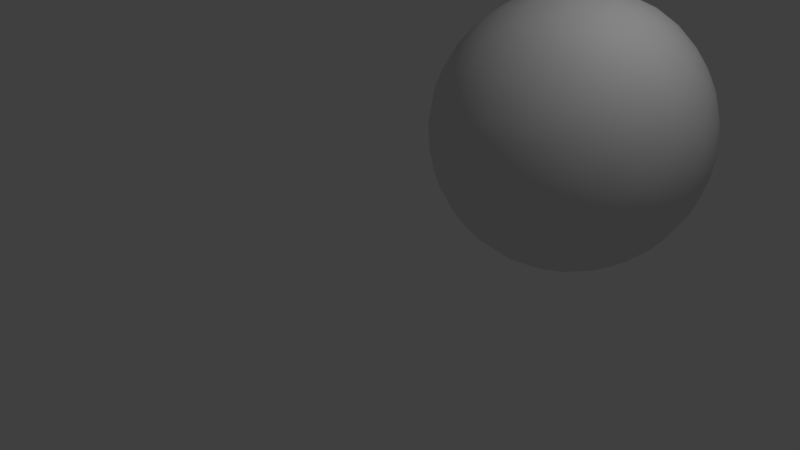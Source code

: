 # Source: pearl.blend  (saved by Blender 2.77.0; exported with 4.5.12 LTS)
import bpy
from mathutils import Matrix  # noqa: F401  (used for matrix-valued properties, if any)

bpy.ops.wm.read_factory_settings(use_empty=True)
scene = bpy.context.scene
scene.name = 'Scene'

# ---- collections
col_collection_1 = bpy.data.collections.new('Collection 1'); scene.collection.children.link(col_collection_1)

# ---- materials (node trees are filled in below, after node groups)
mat_material_001 = bpy.data.materials.new('Material.001')
mat_material_001.alpha_threshold = 0.0
mat_material_001.use_transparent_shadow = False
mat_material_001.roughness = 0.5
mat_material_001.specular_intensity = 1.0

# ---- material node trees

# ---- world
world_world = bpy.data.worlds.new('World'); scene.world = world_world
world_world.color = (0.05088, 0.05088, 0.05088)
world_world.use_sun_shadow = False
world_world.sun_shadow_jitter_overblur = 0.0
world_world.cycles.sampling_method = 'MANUAL'

# ---- cameras
cam_camera = bpy.data.cameras.new('Camera')
cam_camera.clip_end = 100.0
cam_camera.lens = 35.0
cam_camera.sensor_width = 32.0
cam_camera.sensor_height = 18.0
cam_camera.ortho_scale = 7.314
cam_camera.dof.focus_distance = 0.0
cam_camera.dof.aperture_fstop = 128.0

# ---- lights
light_lamp = bpy.data.lights.new('Lamp', 'POINT')
light_lamp.transmission_factor = 0.0
light_lamp.cutoff_distance = 30.0
light_lamp.energy = 100.0
light_lamp.shadow_buffer_clip_start = 1.001
light_lamp.shadow_soft_size = 0.1
light_lamp.shadow_maximum_resolution = 0.006
light_lamp.use_absolute_resolution = True

# ---- meshes
me_eye = bpy.data.meshes.new('eye')
me_eye.from_pydata([(119.6, 63.04, 67.25), (120.0, 60.0, 60.0), (1.817, 72.04, 50.81), (0.375, 63.47, 53.0), (0.0, 60.0, 60.0), (4.167, 76.81, 45.5), (4.12, 66.17, 38.66), (7.3, 79.38, 38.45), (1.775, 59.35, 44.88), (7.403, 69.91, 32.82), (11.36, 74.19, 27.66), (18.84, 72.36, 17.97), (7.369, 60.81, 31.04), (13.65, 63.54, 21.8), (21.53, 61.38, 13.73), (21.68, 26.82, 92.24), (27.76, 23.61, 95.32), (4.167, 53.55, 38.76), (11.36, 52.02, 25.59), (16.1, 50.74, 19.93), (27.77, 51.84, 9.951), (34.37, 58.21, 5.67), (34.37, 26.15, 102.5), (7.369, 49.88, 32.86), (21.68, 46.76, 15.67), (34.37, 44.48, 7.903), (41.38, 43.7, 5.219), (41.38, 24.39, 104.7), (41.39, 36.89, 112.3), (30.29, 37.98, 12.51), (48.7, 43.18, 3.4), (0.4347, 52.84, 56.73), (52.46, 32.42, 112.9), (52.46, 39.41, 116.0), (11.35, 39.69, 31.1), (18.81, 37.15, 22.54), (41.38, 30.33, 11.15), (48.7, 29.37, 9.518), (60.0, 32.19, 6.7), (52.46, 46.74, 118.2), (1.845, 47.79, 51.08), (4.167, 43.95, 44.66), (7.367, 40.44, 38.64), (27.76, 28.34, 20.39), (34.37, 26.07, 17.53), (60.0, 25.61, 10.69), (67.54, 46.72, 118.1), (60.0, 54.23, 119.8), (16.09, 28.62, 33.44), (21.68, 26.71, 27.87), (41.39, 18.92, 20.27), (48.71, 17.57, 18.94), (60.0, 19.58, 15.5), (75.89, 23.04, 15.2), (71.29, 58.08, 119.0), (11.43, 31.66, 38.96), (34.37, 16.41, 27.53), (60.0, 14.22, 21.03), (74.07, 13.64, 24.25), (78.62, 58.13, 117.1), (78.61, 72.67, 115.7), (7.368, 33.85, 47.54), (25.32, 20.09, 31.24), (45.04, 11.19, 28.25), (60.0, 9.616, 27.2), (78.62, 10.22, 31.92), (89.78, 17.52, 29.48), (85.63, 65.17, 114.1), (85.63, 78.73, 111.0), (4.167, 38.49, 54.51), (11.36, 26.44, 48.99), (16.1, 20.94, 47.16), (21.68, 17.09, 42.7), (30.22, 11.88, 39.49), (41.38, 7.007, 38.59), (48.7, 5.259, 37.86), (60.0, 5.836, 33.92), (71.3, 5.277, 37.82), (88.22, 11.04, 39.25), (92.24, 77.46, 107.6), (34.37, 7.406, 46.26), (60.0, 2.945, 41.06), (98.32, 17.14, 42.58), (98.32, 75.92, 103.4), (98.33, 86.43, 98.01), (1.817, 45.16, 63.05), (7.369, 31.09, 58.26), (21.68, 14.11, 54.16), (27.76, 9.699, 53.58), (45.05, 2.842, 48.89), (60.0, 0.9909, 48.51), (75.89, 3.59, 46.2), (89.78, 9.174, 47.66), (98.32, 14.12, 54.01), (103.8, 78.91, 96.49), (103.8, 87.57, 90.47), (11.42, 24.71, 60.08), (16.1, 18.97, 62.75), (34.37, 5.641, 60.05), (41.38, 2.845, 60.04), (48.7, 0.9525, 60.02), (60.0, 0.005821, 56.15), (71.3, 0.9524, 59.98), (78.62, 2.845, 59.96), (85.63, 5.641, 59.95), (92.23, 9.291, 59.94), (103.8, 18.9, 59.92), (108.6, 24.76, 57.62), (110.8, 77.03, 87.36), (108.6, 88.24, 81.22), (4.192, 38.28, 64.35), (21.68, 14.12, 65.99), (30.29, 8.211, 67.6), (60.0, 0.005821, 63.85), (112.6, 31.08, 61.73), (112.6, 80.74, 80.25), (9.222, 28.85, 68.37), (41.38, 4.724, 74.53), (48.71, 2.89, 75.0), (60.0, 0.9909, 71.49), (74.07, 3.145, 73.96), (85.63, 7.405, 73.74), (96.06, 12.35, 67.1), (106.3, 22.85, 69.58), (115.9, 37.84, 58.42), (115.8, 79.94, 69.75), (23.94, 15.0, 77.19), (34.37, 9.633, 80.45), (60.0, 2.945, 78.94), (78.62, 7.009, 81.41), (92.24, 12.97, 78.96), (98.32, 17.08, 77.29), (118.1, 45.43, 63.68), (118.1, 71.35, 69.84), (118.2, 75.08, 61.12), (18.22, 24.75, 85.13), (18.22, 33.76, 94.42), (30.29, 33.65, 105.2), (34.36, 44.59, 112.1), (41.38, 50.92, 116.4), (48.7, 58.13, 119.0), (60.0, 61.93, 120.1), (60.0, 69.59, 119.3), (71.29, 73.12, 117.6), (78.62, 86.39, 110.7), (88.94, 87.28, 105.1), (92.2, 94.03, 97.57), (98.34, 95.19, 90.06), (103.8, 94.43, 82.5), (112.7, 87.47, 69.28), (116.0, 70.11, 79.74), (118.2, 62.26, 74.98), (108.8, 67.72, 94.45), (103.8, 69.12, 100.1), (112.6, 64.51, 88.62), (92.24, 64.81, 110.5), (98.32, 64.37, 106.1), (101.8, 57.65, 103.2), (116.0, 53.53, 81.22), (85.63, 51.27, 113.7), (92.24, 51.85, 110.0), (108.8, 49.81, 93.8), (112.6, 53.44, 88.21), (78.62, 43.71, 114.8), (101.2, 47.41, 102.0), (67.53, 39.39, 116.0), (85.63, 37.95, 109.7), (92.24, 39.4, 106.3), (118.2, 50.45, 71.73), (67.54, 32.4, 112.9), (78.62, 30.34, 108.9), (98.31, 35.97, 99.53), (106.4, 38.32, 91.64), (112.6, 43.32, 83.69), (119.5, 53.37, 64.13), (48.7, 23.2, 106.2), (60.0, 25.61, 109.3), (74.07, 22.78, 105.2), (88.97, 29.8, 103.2), (60.0, 19.58, 104.5), (85.64, 20.92, 97.79), (92.24, 23.51, 95.23), (101.2, 28.39, 90.42), (115.9, 41.3, 72.0), (34.36, 16.47, 92.55), (45.05, 15.68, 97.76), (60.0, 14.22, 98.97), (75.9, 14.04, 95.5), (108.6, 30.33, 79.18), (112.7, 34.67, 74.1), (4.167, 42.3, 73.39), (7.369, 35.79, 75.91), (13.57, 25.31, 76.35), (27.76, 15.85, 84.94), (41.38, 10.22, 88.08), (48.7, 8.563, 89.0), (60.0, 9.616, 92.8), (60.0, 5.836, 86.08), (71.3, 8.539, 88.95), (85.64, 12.6, 86.63), (95.34, 19.21, 86.46), (103.8, 24.15, 80.09), (112.6, 32.55, 50.77), (106.4, 23.51, 48.22), (101.8, 22.75, 37.91), (88.21, 22.41, 22.4), (71.29, 29.41, 9.494), (60.0, 39.24, 3.581), (60.0, 46.62, 1.39), (48.7, 58.08, 0.9836), (41.38, 58.13, 2.876), (30.22, 65.97, 8.038), (27.77, 77.46, 12.39), (18.81, 80.19, 21.04), (11.22, 86.79, 37.01), (119.6, 54.11, 54.78), (118.2, 46.04, 54.18), (108.6, 33.19, 37.02), (101.2, 28.56, 29.39), (92.24, 33.77, 16.6), (85.64, 31.87, 13.49), (78.62, 36.9, 7.721), (71.24, 39.65, 4.689), (71.3, 50.6, 1.705), (60.0, 54.23, 0.1601), (60.0, 61.93, -0.08681), (45.05, 69.27, 2.515), (41.38, 79.7, 6.348), (34.36, 78.72, 8.967), (27.76, 88.96, 18.37), (18.83, 87.21, 25.67), (18.81, 93.33, 31.47), (9.167, 90.02, 48.27), (4.192, 81.4, 54.26), (0.4554, 67.3, 62.79), (1.845, 74.88, 62.74), (34.36, 91.06, 15.39), (48.7, 80.37, 4.577), (60.0, 69.59, 0.6529), (78.62, 50.92, 3.571), (88.97, 41.85, 10.54), (98.32, 36.08, 20.4), (114.6, 39.55, 45.33), (7.369, 88.71, 56.18), (18.81, 99.49, 40.86), (27.77, 98.58, 27.09), (45.93, 92.73, 11.46), (60.0, 77.11, 2.367), (71.3, 65.69, 1.228), (85.63, 51.38, 6.329), (106.3, 40.24, 27.11), (4.167, 81.81, 64.1), (34.36, 101.4, 24.71), (41.38, 98.4, 17.66), (60.0, 84.33, 5.028), (78.62, 65.53, 3.113), (92.24, 51.97, 9.931), (101.8, 46.78, 18.78), (112.6, 43.53, 36.17), (11.22, 95.23, 62.12), (16.1, 100.8, 54.63), (27.76, 105.7, 37.94), (60.0, 91.16, 8.591), (71.3, 80.42, 4.593), (85.63, 65.27, 5.897), (98.32, 52.68, 14.31), (115.9, 49.87, 40.23), (7.369, 88.05, 67.23), (21.68, 105.4, 51.09), (34.37, 109.0, 36.38), (41.38, 107.9, 28.79), (48.71, 104.9, 21.71), (60.0, 97.48, 13.0), (78.62, 79.77, 6.374), (92.23, 64.93, 9.531), (110.8, 51.01, 29.03), (118.1, 53.16, 46.56), (27.76, 109.8, 50.25), (60.0, 103.2, 18.18), (74.95, 90.2, 10.22), (89.78, 77.17, 10.59), (98.32, 64.52, 13.96), (103.9, 61.44, 18.9), (1.874, 70.2, 71.03), (4.167, 76.99, 74.28), (18.81, 103.1, 68.28), (25.33, 109.1, 62.33), (34.37, 113.3, 49.56), (44.11, 115.4, 42.62), (52.46, 112.0, 30.72), (60.0, 108.2, 24.04), (71.3, 99.71, 16.3), (85.64, 85.19, 11.83), (108.6, 61.26, 24.7), (7.372, 83.3, 77.22), (11.22, 89.66, 79.13), (52.47, 115.3, 37.61), (78.62, 98.45, 17.72), (101.8, 74.06, 19.06), (112.6, 61.05, 31.05), (0.4691, 61.85, 67.45), (16.2, 97.06, 77.75), (34.37, 114.3, 63.43), (45.04, 117.7, 52.53), (67.54, 112.0, 30.74), (75.89, 108.1, 27.52), (85.65, 96.59, 19.8), (94.67, 88.81, 20.14), (98.32, 81.45, 19.01), (115.9, 63.7, 38.09), (23.95, 103.0, 81.75), (27.77, 108.1, 75.93), (41.38, 117.0, 63.62), (60.0, 118.2, 44.75), (67.53, 115.3, 37.63), (108.6, 74.4, 27.75), (118.2, 64.46, 45.52), (1.845, 61.6, 75.04), (4.121, 66.47, 81.25), (7.301, 73.53, 85.63), (16.19, 91.37, 86.6), (34.37, 111.6, 77.08), (52.46, 119.6, 59.99), (60.0, 119.6, 52.31), (89.79, 103.3, 30.67), (96.07, 96.04, 28.05), (103.8, 83.58, 26.34), (112.7, 73.53, 34.37), (119.5, 62.34, 52.64), (11.35, 78.42, 90.13), (25.33, 97.98, 91.24), (41.39, 114.3, 77.97), (48.7, 118.0, 71.26), (71.29, 118.0, 48.74), (78.62, 114.3, 42.03), (88.22, 108.3, 37.71), (18.22, 83.96, 96.04), (21.68, 91.16, 94.19), (34.36, 105.6, 89.61), (60.0, 119.6, 67.69), (67.54, 119.6, 60.01), (103.8, 91.34, 33.4), (108.8, 86.97, 37.23), (41.46, 109.7, 88.0), (52.46, 115.3, 82.37), (60.0, 118.2, 75.25), (78.62, 117.0, 56.38), (85.64, 113.4, 49.66), (98.31, 101.7, 40.02), (115.8, 73.91, 42.75), (0.4554, 54.86, 65.89), (7.3, 59.22, 88.97), (11.22, 63.53, 95.12), (16.09, 71.82, 99.38), (27.77, 89.04, 101.5), (34.36, 96.58, 100.2), (41.41, 103.6, 97.03), (52.46, 112.0, 89.26), (71.3, 118.0, 71.31), (92.23, 109.8, 50.38), (106.4, 95.42, 45.31), (112.7, 84.37, 44.29), (4.121, 52.47, 80.9), (21.68, 76.05, 103.4), (51.5, 104.8, 99.37), (67.54, 115.3, 82.39), (78.62, 116.1, 70.97), (85.63, 114.2, 63.53), (101.2, 103.1, 51.72), (1.863, 51.49, 72.45), (27.76, 77.56, 107.6), (34.37, 85.19, 108.2), (41.41, 92.73, 106.9), (60.0, 108.2, 95.96), (67.54, 112.0, 89.28), (92.23, 110.6, 63.32), (115.8, 80.06, 50.49), (118.1, 72.68, 51.91), (16.1, 56.17, 100.9), (21.68, 64.52, 106.0), (52.46, 97.19, 106.6), (78.63, 111.5, 84.82), (88.98, 110.9, 73.41), (101.8, 103.3, 61.83), (119.5, 67.59, 58.17), (7.301, 45.1, 84.86), (11.36, 47.91, 93.19), (27.76, 64.93, 110.5), (34.38, 72.15, 113.0), (41.38, 79.78, 113.6), (52.46, 90.93, 111.0), (67.53, 102.8, 101.5), (75.9, 104.8, 96.91), (85.64, 108.9, 83.66), (98.32, 105.4, 68.93), (108.6, 95.32, 60.12), (112.6, 88.74, 56.41), (21.68, 52.68, 105.7), (48.76, 83.86, 113.9), (67.54, 97.18, 106.6), (92.22, 105.7, 82.08), (115.8, 82.15, 60.12), (11.36, 36.35, 86.23), (16.2, 43.44, 97.61), (23.97, 41.34, 104.4), (27.76, 51.97, 110.1), (34.37, 58.31, 114.3), (41.38, 65.53, 116.9), (48.7, 73.16, 117.6), (60.0, 77.11, 117.6), (60.0, 84.33, 115.0), (68.49, 88.42, 112.4), (78.54, 95.58, 104.6), (85.67, 96.53, 100.3), (88.96, 102.2, 91.57), (98.31, 101.6, 80.11), (106.3, 96.37, 72.23)], [], [(384, 0, 1), (350, 85, 369), (6, 2, 5), (6, 5, 7), (8, 3, 2), (8, 2, 6), (9, 6, 7), (9, 7, 10), (12, 6, 9), (12, 9, 13), (13, 9, 10), (13, 10, 11), (13, 11, 14), (17, 8, 6), (17, 6, 12), (18, 12, 13), (18, 13, 19), (19, 13, 14), (20, 14, 211), (20, 211, 21), (23, 17, 12), (23, 12, 18), (24, 19, 14), (24, 14, 20), (25, 20, 21), (25, 21, 26), (22, 27, 28), (29, 24, 20), (29, 20, 25), (31, 4, 3), (28, 32, 33), (31, 3, 8), (34, 23, 18), (34, 18, 35), (35, 18, 19), (35, 19, 24), (35, 24, 29), (29, 25, 36), (36, 25, 26), (36, 26, 37), (37, 26, 30), (37, 30, 38), (40, 31, 8), (40, 8, 41), (41, 8, 17), (41, 17, 42), (42, 17, 23), (42, 23, 34), (43, 35, 29), (43, 29, 44), (44, 29, 36), (45, 37, 38), (39, 46, 47), (48, 34, 35), (48, 35, 49), (49, 35, 43), (50, 44, 36), (50, 36, 51), (51, 36, 37), (51, 37, 52), (52, 37, 45), (52, 45, 53), (55, 42, 34), (55, 34, 48), (62, 49, 43), (62, 43, 56), (56, 43, 44), (56, 44, 50), (57, 51, 52), (57, 52, 58), (58, 52, 53), (54, 59, 60), (61, 41, 42), (61, 42, 55), (62, 48, 49), (63, 56, 50), (63, 50, 51), (63, 51, 64), (64, 51, 57), (64, 57, 58), (65, 58, 66), (60, 67, 68), (69, 40, 41), (69, 41, 61), (70, 61, 55), (70, 55, 71), (71, 55, 48), (71, 48, 72), (72, 48, 62), (72, 62, 73), (73, 62, 56), (73, 56, 74), (74, 56, 63), (74, 63, 75), (75, 63, 76), (76, 63, 64), (76, 64, 77), (77, 64, 58), (77, 58, 65), (78, 65, 66), (80, 73, 74), (81, 75, 76), (81, 76, 77), (91, 77, 65), (91, 65, 78), (92, 78, 82), (79, 83, 84), (85, 31, 40), (85, 40, 69), (86, 69, 61), (86, 61, 70), (87, 71, 72), (87, 72, 88), (88, 72, 73), (88, 73, 80), (89, 80, 74), (89, 74, 75), (89, 75, 90), (90, 75, 81), (90, 81, 91), (91, 81, 77), (92, 91, 78), (93, 92, 82), (93, 82, 203), (84, 94, 95), (96, 86, 70), (96, 70, 97), (97, 70, 71), (97, 71, 87), (98, 88, 80), (98, 80, 99), (99, 80, 89), (99, 89, 100), (100, 89, 101), (101, 89, 90), (101, 90, 102), (102, 90, 91), (102, 91, 103), (103, 91, 104), (104, 91, 92), (104, 92, 105), (105, 92, 93), (106, 93, 203), (106, 203, 107), (95, 108, 109), (110, 85, 69), (110, 69, 86), (111, 97, 87), (111, 87, 112), (112, 87, 88), (112, 88, 98), (113, 100, 101), (113, 101, 102), (122, 105, 93), (122, 93, 106), (116, 110, 86), (116, 86, 96), (116, 96, 97), (112, 98, 117), (117, 98, 99), (117, 99, 118), (118, 99, 100), (118, 100, 119), (119, 100, 113), (119, 113, 120), (120, 113, 102), (120, 102, 103), (120, 103, 121), (121, 103, 104), (121, 104, 122), (122, 104, 105), (123, 122, 106), (123, 106, 107), (123, 107, 114), (350, 4, 31), (350, 31, 85), (192, 116, 97), (192, 97, 126), (126, 97, 111), (126, 111, 112), (126, 112, 127), (127, 112, 117), (128, 118, 119), (128, 119, 120), (129, 120, 121), (130, 121, 122), (130, 122, 131), (131, 122, 123), (189, 123, 114), (189, 114, 183), (183, 114, 124), (183, 124, 132), (125, 133, 134), (402, 135, 136), (136, 135, 15), (136, 15, 137), (138, 137, 28), (138, 28, 139), (139, 28, 39), (139, 39, 140), (140, 39, 47), (140, 47, 141), (142, 141, 143), (143, 60, 144), (144, 60, 68), (144, 68, 145), (146, 145, 84), (146, 84, 147), (147, 84, 95), (147, 95, 148), (148, 95, 109), (0, 384, 134), (134, 133, 0), (125, 115, 150), (125, 150, 133), (109, 108, 115), (95, 94, 108), (115, 108, 150), (133, 150, 151), (133, 151, 0), (84, 83, 94), (108, 94, 152), (94, 83, 153), (94, 153, 152), (108, 152, 154), (108, 154, 150), (68, 67, 79), (79, 67, 155), (79, 155, 83), (83, 155, 156), (83, 156, 153), (60, 59, 67), (153, 156, 157), (153, 157, 152), (150, 154, 158), (150, 158, 151), (67, 59, 159), (67, 159, 155), (155, 159, 160), (155, 160, 156), (156, 160, 157), (152, 157, 161), (152, 161, 154), (154, 161, 162), (154, 162, 158), (47, 46, 54), (54, 46, 59), (59, 46, 163), (59, 163, 159), (157, 160, 164), (157, 164, 161), (39, 33, 46), (46, 33, 165), (46, 165, 163), (159, 163, 166), (159, 166, 160), (160, 166, 167), (160, 167, 164), (151, 158, 168), (151, 168, 0), (33, 32, 165), (165, 32, 169), (165, 169, 163), (163, 169, 170), (163, 170, 166), (164, 167, 171), (164, 171, 172), (164, 172, 161), (162, 161, 173), (162, 173, 158), (0, 168, 174), (0, 174, 1), (28, 27, 32), (32, 27, 175), (32, 175, 176), (32, 176, 169), (169, 176, 177), (169, 177, 170), (166, 170, 178), (166, 178, 167), (167, 178, 171), (161, 172, 173), (176, 175, 179), (176, 179, 177), (170, 177, 178), (178, 177, 180), (178, 180, 181), (178, 181, 171), (171, 181, 182), (171, 182, 172), (158, 173, 183), (158, 183, 168), (22, 16, 184), (22, 184, 27), (27, 184, 185), (27, 185, 175), (175, 185, 179), (179, 185, 186), (179, 186, 177), (177, 186, 187), (177, 187, 180), (172, 182, 188), (172, 188, 173), (173, 188, 189), (173, 189, 183), (135, 192, 126), (135, 126, 193), (184, 193, 127), (184, 127, 194), (196, 195, 197), (196, 197, 198), (187, 198, 129), (187, 129, 199), (200, 199, 130), (200, 130, 131), (200, 131, 201), (168, 183, 132), (168, 132, 174), (124, 114, 202), (202, 114, 107), (202, 107, 203), (204, 203, 82), (204, 82, 66), (206, 38, 207), (208, 207, 30), (208, 30, 209), (209, 30, 210), (210, 21, 211), (212, 211, 11), (212, 11, 213), (213, 10, 214), (214, 10, 7), (1, 174, 215), (215, 174, 216), (202, 203, 217), (217, 203, 204), (217, 204, 218), (218, 205, 219), (219, 205, 220), (221, 222, 223), (223, 222, 208), (223, 208, 224), (225, 224, 209), (225, 209, 226), (227, 226, 228), (228, 212, 229), (229, 212, 213), (229, 213, 230), (231, 230, 214), (214, 7, 232), (232, 7, 5), (232, 5, 233), (233, 5, 2), (2, 3, 234), (234, 3, 4), (234, 235, 2), (2, 235, 233), (230, 231, 229), (229, 236, 228), (228, 236, 227), (227, 237, 226), (226, 237, 238), (226, 238, 225), (224, 225, 223), (223, 239, 221), (221, 239, 240), (221, 240, 220), (220, 240, 219), (219, 241, 218), (217, 242, 202), (202, 242, 124), (124, 242, 216), (233, 243, 232), (214, 232, 244), (214, 244, 231), (231, 245, 229), (229, 245, 236), (236, 246, 227), (227, 246, 237), (237, 247, 238), (225, 238, 248), (225, 248, 223), (223, 248, 239), (239, 249, 240), (219, 240, 241), (241, 250, 218), (218, 250, 217), (235, 251, 233), (233, 251, 243), (231, 244, 245), (245, 252, 236), (236, 252, 253), (236, 253, 246), (237, 246, 254), (237, 254, 247), (238, 247, 248), (248, 255, 239), (239, 255, 249), (249, 256, 240), (240, 256, 257), (240, 257, 241), (241, 257, 250), (217, 250, 258), (217, 258, 242), (243, 259, 232), (232, 259, 260), (232, 260, 244), (244, 261, 245), (245, 261, 252), (246, 262, 254), (247, 254, 263), (247, 263, 248), (248, 263, 255), (255, 264, 249), (249, 264, 256), (256, 265, 257), (258, 266, 242), (242, 266, 216), (251, 267, 243), (243, 267, 259), (260, 268, 244), (244, 268, 261), (261, 269, 252), (252, 269, 270), (252, 270, 253), (253, 270, 271), (253, 271, 246), (246, 271, 272), (246, 272, 262), (254, 262, 263), (263, 273, 255), (255, 273, 264), (264, 274, 256), (256, 274, 265), (257, 275, 250), (250, 275, 258), (266, 276, 216), (216, 276, 215), (268, 277, 261), (261, 277, 269), (271, 278, 272), (262, 272, 279), (262, 279, 263), (263, 279, 273), (273, 280, 264), (264, 280, 274), (274, 281, 265), (265, 281, 282), (265, 282, 257), (257, 282, 275), (258, 275, 266), (234, 283, 235), (235, 283, 284), (235, 284, 251), (251, 284, 267), (259, 285, 260), (260, 285, 286), (260, 286, 268), (268, 286, 277), (277, 287, 269), (269, 287, 288), (269, 288, 270), (270, 288, 289), (270, 289, 271), (271, 289, 290), (271, 290, 278), (272, 278, 291), (272, 291, 279), (273, 279, 292), (273, 292, 280), (274, 280, 281), (282, 293, 275), (284, 294, 267), (267, 294, 295), (267, 295, 259), (259, 295, 285), (277, 286, 287), (288, 296, 289), (278, 290, 291), (291, 297, 279), (279, 297, 292), (280, 298, 281), (281, 298, 282), (293, 299, 275), (275, 299, 266), (4, 300, 234), (234, 300, 283), (295, 301, 285), (286, 302, 287), (287, 302, 303), (287, 303, 288), (289, 296, 304), (289, 304, 290), (290, 304, 305), (290, 305, 291), (291, 305, 297), (297, 306, 292), (292, 306, 307), (292, 307, 280), (280, 307, 308), (280, 308, 298), (282, 298, 293), (299, 309, 266), (266, 309, 276), (301, 310, 285), (285, 310, 311), (285, 311, 286), (286, 311, 302), (302, 312, 303), (288, 303, 313), (288, 313, 296), (296, 313, 314), (296, 314, 304), (297, 305, 306), (298, 315, 293), (293, 315, 299), (309, 316, 276), (276, 316, 215), (300, 317, 283), (283, 317, 318), (283, 318, 284), (284, 318, 319), (284, 319, 294), (294, 319, 295), (295, 320, 301), (301, 320, 310), (311, 321, 302), (302, 321, 312), (312, 322, 303), (303, 322, 323), (303, 323, 313), (304, 314, 305), (305, 324, 306), (306, 324, 325), (306, 325, 307), (308, 307, 326), (308, 326, 298), (298, 326, 315), (315, 327, 299), (299, 327, 309), (316, 328, 215), (215, 328, 1), (319, 329, 295), (295, 329, 320), (320, 330, 310), (311, 310, 321), (321, 331, 312), (312, 331, 332), (312, 332, 322), (313, 323, 333), (313, 333, 314), (314, 333, 334), (314, 334, 305), (305, 334, 335), (305, 335, 324), (307, 325, 326), (329, 336, 320), (320, 336, 337), (320, 337, 330), (310, 330, 338), (310, 338, 321), (321, 338, 331), (332, 339, 322), (322, 339, 340), (322, 340, 323), (323, 340, 333), (325, 341, 326), (326, 341, 342), (326, 342, 315), (315, 342, 327), (338, 343, 331), (331, 343, 344), (331, 344, 332), (332, 344, 345), (332, 345, 339), (333, 340, 346), (333, 346, 334), (334, 346, 347), (334, 347, 335), (324, 335, 348), (324, 348, 325), (325, 348, 341), (327, 349, 309), (309, 349, 316), (4, 350, 300), (300, 350, 317), (318, 351, 319), (319, 351, 352), (319, 352, 329), (329, 352, 353), (329, 353, 336), (337, 336, 354), (337, 354, 330), (330, 354, 355), (330, 355, 338), (338, 355, 356), (338, 356, 343), (343, 356, 357), (343, 357, 344), (339, 345, 358), (339, 358, 340), (340, 358, 346), (347, 359, 335), (335, 359, 348), (348, 360, 341), (341, 360, 342), (342, 361, 327), (327, 361, 349), (317, 362, 318), (318, 362, 351), (353, 363, 336), (336, 363, 354), (356, 364, 357), (344, 357, 365), (344, 365, 345), (345, 365, 358), (358, 366, 346), (346, 366, 367), (346, 367, 347), (347, 367, 359), (359, 368, 348), (348, 368, 360), (350, 369, 317), (317, 369, 362), (363, 370, 354), (354, 370, 371), (354, 371, 355), (355, 371, 372), (355, 372, 356), (356, 372, 364), (364, 373, 357), (357, 373, 374), (357, 374, 365), (358, 365, 366), (367, 375, 359), (359, 375, 368), (342, 360, 361), (361, 376, 349), (349, 376, 377), (349, 377, 316), (316, 377, 328), (352, 378, 353), (353, 378, 379), (353, 379, 363), (363, 379, 370), (372, 380, 364), (365, 374, 381), (365, 381, 366), (366, 381, 382), (366, 382, 367), (367, 382, 375), (375, 383, 368), (377, 384, 328), (328, 384, 1), (362, 385, 351), (351, 385, 386), (351, 386, 352), (352, 386, 378), (379, 387, 370), (370, 387, 388), (370, 388, 371), (371, 388, 389), (371, 389, 372), (372, 389, 390), (372, 390, 380), (364, 380, 391), (364, 391, 373), (373, 391, 392), (373, 392, 374), (374, 392, 381), (381, 393, 382), (375, 382, 394), (375, 394, 383), (368, 383, 395), (368, 395, 360), (360, 395, 396), (360, 396, 361), (361, 396, 376), (378, 397, 379), (379, 397, 387), (389, 398, 390), (380, 390, 399), (380, 399, 391), (381, 392, 393), (393, 400, 382), (382, 400, 394), (396, 401, 376), (376, 401, 134), (376, 134, 377), (377, 134, 384), (385, 402, 386), (386, 402, 403), (403, 404, 397), (397, 404, 405), (408, 409, 410), (399, 411, 412), (399, 412, 392), (392, 412, 413), (392, 413, 414), (400, 414, 415), (395, 416, 149), (395, 149, 396), (396, 149, 401), (190, 191, 385), (385, 191, 402), (402, 136, 403), (403, 136, 404), (405, 404, 138), (405, 138, 406), (406, 138, 139), (406, 139, 407), (407, 139, 140), (407, 140, 408), (408, 140, 142), (408, 142, 409), (410, 409, 411), (411, 144, 412), (412, 144, 413), (413, 146, 414), (414, 146, 147), (414, 147, 415), (415, 147, 148), (415, 148, 416), (404, 136, 137), (404, 137, 138), (140, 141, 142), (409, 142, 143), (409, 143, 411), (411, 143, 144), (144, 145, 413), (413, 145, 146), (148, 109, 416), (416, 109, 149), (149, 125, 401), (401, 125, 134), (174, 132, 216), (216, 132, 124), (218, 204, 66), (218, 66, 205), (220, 205, 53), (220, 53, 221), (221, 53, 206), (221, 206, 222), (222, 206, 207), (222, 207, 208), (224, 208, 209), (209, 210, 226), (226, 210, 211), (226, 211, 228), (228, 211, 212), (230, 213, 214), (82, 78, 66), (205, 66, 58), (205, 58, 53), (206, 53, 45), (206, 45, 38), (207, 38, 30), (30, 26, 210), (210, 26, 21), (211, 14, 11), (213, 11, 10), (190, 85, 110), (190, 110, 191), (191, 110, 116), (191, 116, 192), (193, 126, 127), (194, 127, 117), (194, 117, 195), (195, 117, 118), (195, 118, 197), (197, 118, 128), (197, 128, 198), (198, 128, 120), (198, 120, 129), (199, 129, 121), (199, 121, 130), (201, 131, 123), (201, 123, 188), (188, 123, 189), (15, 16, 137), (137, 16, 22), (137, 22, 28), (28, 33, 39), (141, 47, 54), (141, 54, 143), (143, 54, 60), (68, 79, 145), (145, 79, 84), (109, 115, 149), (149, 115, 125), (369, 85, 190), (402, 191, 192), (402, 192, 135), (15, 135, 16), (16, 135, 193), (16, 193, 184), (185, 184, 194), (185, 194, 195), (185, 195, 186), (186, 195, 196), (186, 196, 187), (187, 196, 198), (180, 187, 199), (180, 199, 181), (181, 199, 200), (181, 200, 182), (182, 200, 201), (182, 201, 188), (395, 383, 416), (416, 383, 394), (416, 394, 415), (415, 394, 400), (400, 393, 414), (414, 393, 392), (392, 391, 399), (411, 399, 390), (411, 390, 410), (410, 390, 398), (410, 398, 408), (408, 398, 389), (408, 389, 407), (407, 389, 388), (407, 388, 406), (406, 388, 387), (406, 387, 405), (405, 387, 397), (397, 378, 403), (403, 378, 386), (385, 362, 190), (190, 362, 369)])
me_eye.polygons.foreach_set('use_smooth', [True] * 830)
me_eye.materials.append(mat_material_001)
me_eye.use_remesh_preserve_volume = False
me_eye.use_remesh_preserve_attributes = False
me_eye.use_mirror_vertex_groups = False
me_eye.update()

# ---- objects
ob_eye = bpy.data.objects.new('eye', me_eye)
ob_lamp = bpy.data.objects.new('Lamp', light_lamp)
ob_camera = bpy.data.objects.new('Camera', cam_camera)

# ---- transforms, parenting, visibility, modifiers, constraints
ob_eye.location = (0.0, 0.0, 0.0)
ob_eye.scale = (0.02804, 0.02804, 0.02804)
ob_eye.lineart.crease_threshold = 0.0
ob_lamp.location = (4.076, 1.005, 5.904)
ob_lamp.rotation_euler = (0.6503, 0.05522, 1.866)
ob_lamp.lock_rotations_4d = False
ob_lamp.empty_display_type = 'ARROWS'
ob_lamp.color = (0.0, 0.0, 0.0, 0.0)
ob_lamp.lineart.crease_threshold = 0.0
ob_camera.location = (7.481, -6.508, 5.344)
ob_camera.rotation_euler = (1.109, 0.01082, 0.8149)
ob_camera.lock_rotations_4d = False
ob_camera.empty_display_type = 'ARROWS'
ob_camera.color = (0.0, 0.0, 0.0, 0.0)
ob_camera.display_type = 'WIRE'
ob_camera.lineart.crease_threshold = 0.0

# ---- collection membership
col_collection_1.objects.link(ob_eye)
col_collection_1.objects.link(ob_lamp)
col_collection_1.objects.link(ob_camera)

# ---- scene / render settings (as saved in the file)
scene.camera = ob_camera
scene.frame_start = 1; scene.frame_end = 250; scene.frame_set(1)
scene.render.engine = 'BLENDER_EEVEE_NEXT'
scene.render.resolution_percentage = 50
scene.render.dither_intensity = 0.0
scene.cycles.use_denoising = False
scene.cycles.samples = 128
scene.cycles.sampling_pattern = 'TABULATED_SOBOL'
scene.cycles.light_sampling_threshold = 0.0
scene.cycles.use_adaptive_sampling = False
scene.cycles.use_light_tree = False
scene.cycles.blur_glossy = 0.0
scene.cycles.sample_clamp_indirect = 0.0
scene.view_settings.view_transform = 'Standard'
bpy.context.view_layer.update()
